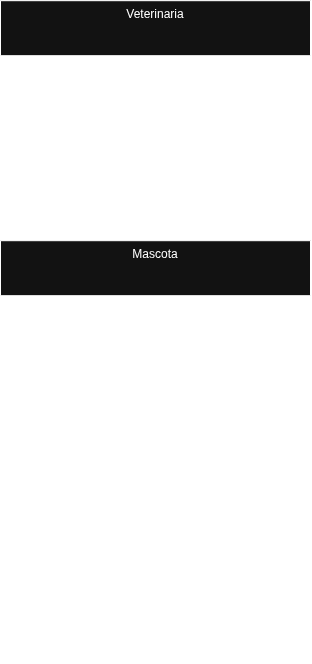

The diagram above was exported from draw.io. Its source (the exported page's mxGraphModel, read from the mxfile embedded in the PNG):
<mxGraphModel dx="815" dy="954" grid="1" gridSize="10" guides="1" tooltips="1" connect="1" arrows="1" fold="1" page="1" pageScale="1" pageWidth="827" pageHeight="1169" math="0" shadow="0">
  <root>
    <mxCell id="0" />
    <mxCell id="1" parent="0" />
    <mxCell id="9nfb7el6f5vIZG7o48DV-1" parent="1" style="swimlane;fontStyle=0;align=center;verticalAlign=top;childLayout=stackLayout;horizontal=1;startSize=55;horizontalStack=0;resizeParent=1;resizeParentMax=0;resizeLast=0;collapsible=0;marginBottom=0;html=1;whiteSpace=wrap;" value="Mascota" vertex="1">
      <mxGeometry height="422" width="310" x="290" y="330" as="geometry" />
    </mxCell>
    <mxCell id="9nfb7el6f5vIZG7o48DV-3" parent="9nfb7el6f5vIZG7o48DV-1" style="text;html=1;strokeColor=none;fillColor=none;align=left;verticalAlign=middle;spacingLeft=4;spacingRight=4;overflow=hidden;rotatable=0;points=[[0,0.5],[1,0.5]];portConstraint=eastwest;whiteSpace=wrap;" value="- nombre: String&lt;div&gt;- edad: int&lt;br&gt;&lt;div&gt;- tipo: String&lt;/div&gt;&lt;div&gt;- raza: String&lt;/div&gt;&lt;div&gt;&lt;br&gt;&lt;/div&gt;&lt;div&gt;&lt;br&gt;&lt;/div&gt;&lt;/div&gt;" vertex="1">
      <mxGeometry height="75" width="310" y="55" as="geometry" />
    </mxCell>
    <mxCell id="9nfb7el6f5vIZG7o48DV-6" parent="9nfb7el6f5vIZG7o48DV-1" style="line;strokeWidth=1;fillColor=none;align=left;verticalAlign=middle;spacingTop=-1;spacingLeft=3;spacingRight=3;rotatable=0;labelPosition=right;points=[];portConstraint=eastwest;" value="" vertex="1">
      <mxGeometry height="8" width="310" y="130" as="geometry" />
    </mxCell>
    <mxCell id="9nfb7el6f5vIZG7o48DV-8" parent="9nfb7el6f5vIZG7o48DV-1" style="text;html=1;strokeColor=none;fillColor=none;align=left;verticalAlign=middle;spacingLeft=4;spacingRight=4;overflow=hidden;rotatable=0;points=[[0,0.5],[1,0.5]];portConstraint=eastwest;whiteSpace=wrap;" value="+ Mascota()&lt;div&gt;+ Mascota(String, int, Sting, String)&lt;/div&gt;&lt;div&gt;&lt;br&gt;&lt;/div&gt;&lt;div&gt;//Setters&lt;/div&gt;&lt;div&gt;+ setNombre(String): Void&lt;/div&gt;&lt;div&gt;+ setEdad(int): void&lt;/div&gt;&lt;div&gt;+ setTipo(String): void&lt;/div&gt;&lt;div&gt;+ setRaza(String): void&lt;/div&gt;&lt;div&gt;&lt;br&gt;&lt;/div&gt;&lt;div&gt;// Getters&lt;/div&gt;&lt;div&gt;+ getNombre(): String&lt;/div&gt;&lt;div&gt;+ getEda(): int&amp;nbsp;&lt;/div&gt;&lt;div&gt;+ getTipo(): string&lt;/div&gt;&lt;div&gt;+ getRaza(): string&lt;/div&gt;&lt;div&gt;&lt;br&gt;&lt;/div&gt;&lt;div&gt;// Otros metodos&lt;/div&gt;&lt;div&gt;+ diagnostico(): String&lt;/div&gt;&lt;div&gt;&lt;br&gt;&lt;/div&gt;" vertex="1">
      <mxGeometry height="284" width="310" y="138" as="geometry" />
    </mxCell>
    <mxCell id="9nfb7el6f5vIZG7o48DV-9" parent="1" style="swimlane;fontStyle=0;align=center;verticalAlign=top;childLayout=stackLayout;horizontal=1;startSize=55;horizontalStack=0;resizeParent=1;resizeParentMax=0;resizeLast=0;collapsible=0;marginBottom=0;html=1;whiteSpace=wrap;" value="Veterinaria" vertex="1">
      <mxGeometry height="162.5" width="310" x="290" y="90" as="geometry" />
    </mxCell>
    <mxCell id="9nfb7el6f5vIZG7o48DV-10" parent="9nfb7el6f5vIZG7o48DV-9" style="text;html=1;strokeColor=none;fillColor=none;align=left;verticalAlign=middle;spacingLeft=4;spacingRight=4;overflow=hidden;rotatable=0;points=[[0,0.5],[1,0.5]];portConstraint=eastwest;whiteSpace=wrap;" value="&lt;div&gt;&lt;div&gt;&lt;br&gt;&lt;/div&gt;&lt;/div&gt;" vertex="1">
      <mxGeometry height="37.5" width="310" y="55" as="geometry" />
    </mxCell>
    <mxCell id="9nfb7el6f5vIZG7o48DV-11" parent="9nfb7el6f5vIZG7o48DV-9" style="line;strokeWidth=1;fillColor=none;align=left;verticalAlign=middle;spacingTop=-1;spacingLeft=3;spacingRight=3;rotatable=0;labelPosition=right;points=[];portConstraint=eastwest;" value="" vertex="1">
      <mxGeometry height="8" width="310" y="92.5" as="geometry" />
    </mxCell>
    <mxCell id="9nfb7el6f5vIZG7o48DV-12" parent="9nfb7el6f5vIZG7o48DV-9" style="text;html=1;strokeColor=none;fillColor=none;align=left;verticalAlign=middle;spacingLeft=4;spacingRight=4;overflow=hidden;rotatable=0;points=[[0,0.5],[1,0.5]];portConstraint=eastwest;whiteSpace=wrap;" value="+ main(String[]): void&lt;div&gt;+ registrar(): void&lt;/div&gt;&lt;div&gt;+ diagnostico(): void&lt;br&gt;&lt;div&gt;&lt;br&gt;&lt;/div&gt;&lt;/div&gt;" vertex="1">
      <mxGeometry height="62" width="310" y="100.5" as="geometry" />
    </mxCell>
    <mxCell id="9nfb7el6f5vIZG7o48DV-14" edge="1" parent="1" source="9nfb7el6f5vIZG7o48DV-9" style="endArrow=block;startArrow=none;endFill=0;startFill=0;endSize=8;html=1;verticalAlign=bottom;dashed=1;labelBackgroundColor=none;rounded=0;fontSize=12;curved=1;exitX=0.5;exitY=1;exitDx=0;exitDy=0;entryX=0.5;entryY=0;entryDx=0;entryDy=0;" target="9nfb7el6f5vIZG7o48DV-1" value="">
      <mxGeometry relative="1" width="160" as="geometry">
        <mxPoint x="460" y="320" as="sourcePoint" />
        <mxPoint x="620" y="320" as="targetPoint" />
      </mxGeometry>
    </mxCell>
  </root>
</mxGraphModel>